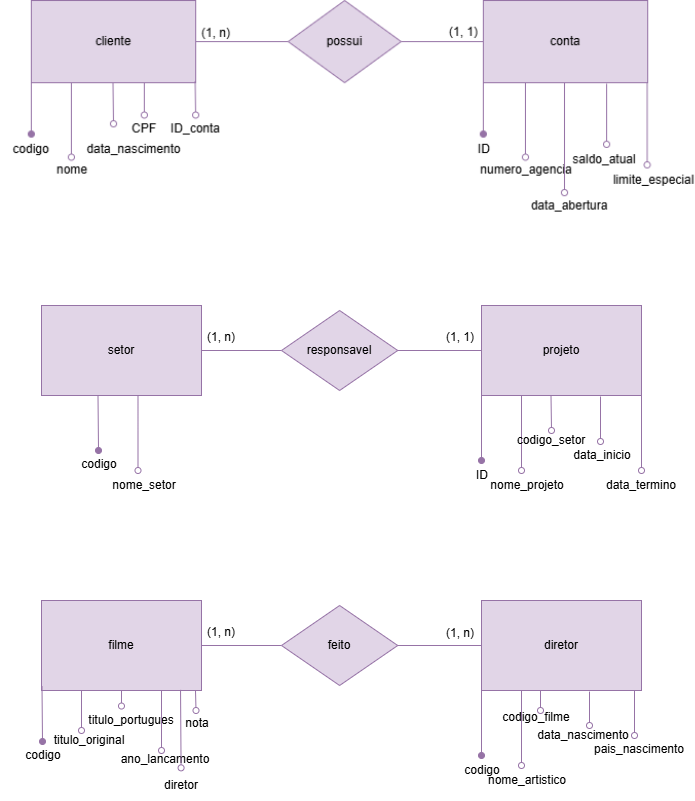

The diagram above was exported from draw.io. Its source (the exported page's mxGraphModel, read from the mxfile embedded in the PNG):
<mxGraphModel dx="2115" dy="1872" grid="1" gridSize="10" guides="1" tooltips="1" connect="1" arrows="1" fold="1" page="1" pageScale="1" pageWidth="827" pageHeight="1169" math="0" shadow="0">
  <root>
    <mxCell id="0" />
    <mxCell id="1" parent="0" />
    <mxCell id="yEJS-GxrYFKvu_daJlLK-1" parent="1" style="shape=image;verticalLabelPosition=bottom;labelBackgroundColor=default;verticalAlign=top;aspect=fixed;imageAspect=0;image=data:image/png,(base64 omitted: 19672 chars);" value="" vertex="1">
      <mxGeometry height="230.12" width="694.46" x="-761" y="-1150" as="geometry" />
    </mxCell>
    <mxCell id="yEJS-GxrYFKvu_daJlLK-2" parent="1" style="rounded=0;whiteSpace=wrap;html=1;fillColor=#e1d5e7;strokeColor=#9673a6;" value="setor" vertex="1">
      <mxGeometry height="90" width="160" x="-720" y="-845" as="geometry" />
    </mxCell>
    <mxCell id="yEJS-GxrYFKvu_daJlLK-4" edge="1" parent="1" source="yEJS-GxrYFKvu_daJlLK-3" style="edgeStyle=orthogonalEdgeStyle;rounded=0;orthogonalLoop=1;jettySize=auto;html=1;endArrow=none;endFill=0;fillColor=#e1d5e7;strokeColor=#9673a6;" target="yEJS-GxrYFKvu_daJlLK-2">
      <mxGeometry relative="1" as="geometry" />
    </mxCell>
    <mxCell id="yEJS-GxrYFKvu_daJlLK-6" edge="1" parent="1" source="yEJS-GxrYFKvu_daJlLK-3" style="edgeStyle=orthogonalEdgeStyle;rounded=0;orthogonalLoop=1;jettySize=auto;html=1;endArrow=none;endFill=0;fillColor=#e1d5e7;strokeColor=#9673a6;" target="yEJS-GxrYFKvu_daJlLK-5">
      <mxGeometry relative="1" as="geometry" />
    </mxCell>
    <mxCell id="yEJS-GxrYFKvu_daJlLK-3" parent="1" style="rhombus;whiteSpace=wrap;html=1;fillColor=#e1d5e7;strokeColor=#9673a6;" value="responsavel" vertex="1">
      <mxGeometry height="80" width="116.23" x="-480" y="-840" as="geometry" />
    </mxCell>
    <mxCell id="yEJS-GxrYFKvu_daJlLK-5" parent="1" style="rounded=0;whiteSpace=wrap;html=1;fillColor=#e1d5e7;strokeColor=#9673a6;" value="projeto" vertex="1">
      <mxGeometry height="90" width="160" x="-280" y="-845" as="geometry" />
    </mxCell>
    <mxCell id="yEJS-GxrYFKvu_daJlLK-7" edge="1" parent="1" style="endArrow=none;html=1;rounded=0;startArrow=oval;startFill=1;fillColor=#e1d5e7;strokeColor=#9673a6;" value="">
      <mxGeometry height="50" relative="1" width="50" as="geometry">
        <mxPoint x="-280" y="-690" as="sourcePoint" />
        <mxPoint x="-280" y="-755" as="targetPoint" />
      </mxGeometry>
    </mxCell>
    <mxCell id="yEJS-GxrYFKvu_daJlLK-8" parent="1" style="text;html=1;whiteSpace=wrap;strokeColor=none;fillColor=none;align=center;verticalAlign=middle;rounded=0;" value="ID" vertex="1">
      <mxGeometry height="30" width="60" x="-309" y="-690" as="geometry" />
    </mxCell>
    <mxCell id="yEJS-GxrYFKvu_daJlLK-9" edge="1" parent="1" style="endArrow=none;html=1;rounded=0;startArrow=oval;startFill=0;entryX=0.25;entryY=1;entryDx=0;entryDy=0;fillColor=#e1d5e7;strokeColor=#9673a6;" value="">
      <mxGeometry height="50" relative="1" width="50" as="geometry">
        <mxPoint x="-240" y="-680" as="sourcePoint" />
        <mxPoint x="-240" y="-755.0000000000001" as="targetPoint" />
      </mxGeometry>
    </mxCell>
    <mxCell id="yEJS-GxrYFKvu_daJlLK-10" parent="1" style="text;html=1;whiteSpace=wrap;strokeColor=none;fillColor=none;align=center;verticalAlign=middle;rounded=0;" value="nome_projeto" vertex="1">
      <mxGeometry height="30" width="60" x="-264" y="-680" as="geometry" />
    </mxCell>
    <mxCell id="yEJS-GxrYFKvu_daJlLK-11" edge="1" parent="1" style="endArrow=none;html=1;rounded=0;startArrow=oval;startFill=0;entryX=0.25;entryY=1;entryDx=0;entryDy=0;fillColor=#e1d5e7;strokeColor=#9673a6;" value="">
      <mxGeometry height="50" relative="1" width="50" as="geometry">
        <mxPoint x="-161" y="-709" as="sourcePoint" />
        <mxPoint x="-161" y="-754" as="targetPoint" />
      </mxGeometry>
    </mxCell>
    <mxCell id="yEJS-GxrYFKvu_daJlLK-12" parent="1" style="text;html=1;whiteSpace=wrap;strokeColor=none;fillColor=none;align=center;verticalAlign=middle;rounded=0;" value="data_inicio" vertex="1">
      <mxGeometry height="30" width="60" x="-189" y="-710" as="geometry" />
    </mxCell>
    <mxCell id="yEJS-GxrYFKvu_daJlLK-13" edge="1" parent="1" style="endArrow=none;html=1;rounded=0;startArrow=oval;startFill=0;entryX=0.25;entryY=1;entryDx=0;entryDy=0;fillColor=#e1d5e7;strokeColor=#9673a6;" value="">
      <mxGeometry height="50" relative="1" width="50" as="geometry">
        <mxPoint x="-120" y="-680" as="sourcePoint" />
        <mxPoint x="-120" y="-755" as="targetPoint" />
      </mxGeometry>
    </mxCell>
    <mxCell id="yEJS-GxrYFKvu_daJlLK-14" parent="1" style="text;html=1;whiteSpace=wrap;strokeColor=none;fillColor=none;align=center;verticalAlign=middle;rounded=0;" value="data_termino" vertex="1">
      <mxGeometry height="30" width="60" x="-150" y="-680" as="geometry" />
    </mxCell>
    <mxCell id="yEJS-GxrYFKvu_daJlLK-16" edge="1" parent="1" style="endArrow=none;html=1;rounded=0;startArrow=oval;startFill=1;fillColor=#e1d5e7;strokeColor=#9673a6;" value="">
      <mxGeometry height="50" relative="1" width="50" as="geometry">
        <mxPoint x="-663" y="-700" as="sourcePoint" />
        <mxPoint x="-663.5" y="-754.9999999999999" as="targetPoint" />
      </mxGeometry>
    </mxCell>
    <mxCell id="yEJS-GxrYFKvu_daJlLK-17" parent="1" style="text;html=1;whiteSpace=wrap;strokeColor=none;fillColor=none;align=center;verticalAlign=middle;rounded=0;" value="codigo" vertex="1">
      <mxGeometry height="30" width="60" x="-692.5" y="-700.9999999999999" as="geometry" />
    </mxCell>
    <mxCell id="yEJS-GxrYFKvu_daJlLK-18" edge="1" parent="1" style="endArrow=none;html=1;rounded=0;startArrow=oval;startFill=0;entryX=0.25;entryY=1;entryDx=0;entryDy=0;fillColor=#e1d5e7;strokeColor=#9673a6;" value="">
      <mxGeometry height="50" relative="1" width="50" as="geometry">
        <mxPoint x="-623.5" y="-679.9999999999999" as="sourcePoint" />
        <mxPoint x="-623.5" y="-755" as="targetPoint" />
      </mxGeometry>
    </mxCell>
    <mxCell id="yEJS-GxrYFKvu_daJlLK-19" parent="1" style="text;html=1;whiteSpace=wrap;strokeColor=none;fillColor=none;align=center;verticalAlign=middle;rounded=0;" value="nome_setor" vertex="1">
      <mxGeometry height="30" width="60" x="-647.5" y="-679.9999999999999" as="geometry" />
    </mxCell>
    <mxCell id="yEJS-GxrYFKvu_daJlLK-20" parent="1" style="text;html=1;whiteSpace=wrap;strokeColor=none;fillColor=none;align=center;verticalAlign=middle;rounded=0;" value="(1, n)" vertex="1">
      <mxGeometry height="30" width="60" x="-570" y="-828" as="geometry" />
    </mxCell>
    <mxCell id="yEJS-GxrYFKvu_daJlLK-21" parent="1" style="text;html=1;whiteSpace=wrap;strokeColor=none;fillColor=none;align=center;verticalAlign=middle;rounded=0;" value="(1, 1)" vertex="1">
      <mxGeometry height="30" width="60" x="-331" y="-828" as="geometry" />
    </mxCell>
    <mxCell id="vro_EahpyTsQVMFWI4KO-1" edge="1" parent="1" style="endArrow=none;html=1;rounded=0;startArrow=oval;startFill=0;fillColor=#e1d5e7;strokeColor=#9673a6;" value="">
      <mxGeometry height="50" relative="1" width="50" as="geometry">
        <mxPoint x="-210" y="-720" as="sourcePoint" />
        <mxPoint x="-210.5" y="-755" as="targetPoint" />
      </mxGeometry>
    </mxCell>
    <mxCell id="vro_EahpyTsQVMFWI4KO-2" parent="1" style="text;html=1;whiteSpace=wrap;strokeColor=none;fillColor=none;align=center;verticalAlign=middle;rounded=0;" value="codigo_setor" vertex="1">
      <mxGeometry height="30" width="60" x="-240" y="-725" as="geometry" />
    </mxCell>
    <mxCell id="vro_EahpyTsQVMFWI4KO-3" parent="1" style="rounded=0;whiteSpace=wrap;html=1;fillColor=#e1d5e7;strokeColor=#9673a6;" value="filme" vertex="1">
      <mxGeometry height="90" width="160" x="-720" y="-550" as="geometry" />
    </mxCell>
    <mxCell id="vro_EahpyTsQVMFWI4KO-4" edge="1" parent="1" source="vro_EahpyTsQVMFWI4KO-6" style="edgeStyle=orthogonalEdgeStyle;rounded=0;orthogonalLoop=1;jettySize=auto;html=1;endArrow=none;endFill=0;fillColor=#e1d5e7;strokeColor=#9673a6;" target="vro_EahpyTsQVMFWI4KO-3">
      <mxGeometry relative="1" as="geometry" />
    </mxCell>
    <mxCell id="vro_EahpyTsQVMFWI4KO-5" edge="1" parent="1" source="vro_EahpyTsQVMFWI4KO-6" style="edgeStyle=orthogonalEdgeStyle;rounded=0;orthogonalLoop=1;jettySize=auto;html=1;endArrow=none;endFill=0;fillColor=#e1d5e7;strokeColor=#9673a6;" target="vro_EahpyTsQVMFWI4KO-7">
      <mxGeometry relative="1" as="geometry" />
    </mxCell>
    <mxCell id="vro_EahpyTsQVMFWI4KO-6" parent="1" style="rhombus;whiteSpace=wrap;html=1;fillColor=#e1d5e7;strokeColor=#9673a6;" value="feito" vertex="1">
      <mxGeometry height="80" width="116.23" x="-480" y="-545" as="geometry" />
    </mxCell>
    <mxCell id="vro_EahpyTsQVMFWI4KO-7" parent="1" style="rounded=0;whiteSpace=wrap;html=1;fillColor=#e1d5e7;strokeColor=#9673a6;" value="diretor" vertex="1">
      <mxGeometry height="90" width="160" x="-280" y="-550" as="geometry" />
    </mxCell>
    <mxCell id="vro_EahpyTsQVMFWI4KO-8" edge="1" parent="1" style="endArrow=none;html=1;rounded=0;startArrow=oval;startFill=1;fillColor=#e1d5e7;strokeColor=#9673a6;" value="">
      <mxGeometry height="50" relative="1" width="50" as="geometry">
        <mxPoint x="-280" y="-395" as="sourcePoint" />
        <mxPoint x="-280" y="-460" as="targetPoint" />
      </mxGeometry>
    </mxCell>
    <mxCell id="vro_EahpyTsQVMFWI4KO-9" parent="1" style="text;html=1;whiteSpace=wrap;strokeColor=none;fillColor=none;align=center;verticalAlign=middle;rounded=0;" value="codigo" vertex="1">
      <mxGeometry height="30" width="60" x="-309" y="-395" as="geometry" />
    </mxCell>
    <mxCell id="vro_EahpyTsQVMFWI4KO-10" edge="1" parent="1" style="endArrow=none;html=1;rounded=0;startArrow=oval;startFill=0;entryX=0.25;entryY=1;entryDx=0;entryDy=0;fillColor=#e1d5e7;strokeColor=#9673a6;" value="">
      <mxGeometry height="50" relative="1" width="50" as="geometry">
        <mxPoint x="-240" y="-385" as="sourcePoint" />
        <mxPoint x="-240" y="-460.0000000000001" as="targetPoint" />
      </mxGeometry>
    </mxCell>
    <mxCell id="vro_EahpyTsQVMFWI4KO-11" parent="1" style="text;html=1;whiteSpace=wrap;strokeColor=none;fillColor=none;align=center;verticalAlign=middle;rounded=0;" value="nome_artistico" vertex="1">
      <mxGeometry height="30" width="60" x="-264" y="-385" as="geometry" />
    </mxCell>
    <mxCell id="vro_EahpyTsQVMFWI4KO-12" edge="1" parent="1" style="endArrow=none;html=1;rounded=0;startArrow=oval;startFill=0;entryX=0.25;entryY=1;entryDx=0;entryDy=0;fillColor=#e1d5e7;strokeColor=#9673a6;" value="">
      <mxGeometry height="50" relative="1" width="50" as="geometry">
        <mxPoint x="-127" y="-415" as="sourcePoint" />
        <mxPoint x="-127" y="-460" as="targetPoint" />
      </mxGeometry>
    </mxCell>
    <mxCell id="vro_EahpyTsQVMFWI4KO-13" parent="1" style="text;html=1;whiteSpace=wrap;strokeColor=none;fillColor=none;align=center;verticalAlign=middle;rounded=0;" value="pais_nascimento" vertex="1">
      <mxGeometry height="30" width="60" x="-152" y="-416" as="geometry" />
    </mxCell>
    <mxCell id="vro_EahpyTsQVMFWI4KO-16" edge="1" parent="1" style="endArrow=none;html=1;rounded=0;startArrow=oval;startFill=1;fillColor=#e1d5e7;strokeColor=#9673a6;" value="">
      <mxGeometry height="50" relative="1" width="50" as="geometry">
        <mxPoint x="-719" y="-409" as="sourcePoint" />
        <mxPoint x="-719.5" y="-463.9999999999999" as="targetPoint" />
      </mxGeometry>
    </mxCell>
    <mxCell id="vro_EahpyTsQVMFWI4KO-17" parent="1" style="text;html=1;whiteSpace=wrap;strokeColor=none;fillColor=none;align=center;verticalAlign=middle;rounded=0;" value="codigo" vertex="1">
      <mxGeometry height="30" width="60" x="-748.5" y="-409.9999999999999" as="geometry" />
    </mxCell>
    <mxCell id="vro_EahpyTsQVMFWI4KO-18" edge="1" parent="1" style="endArrow=none;html=1;rounded=0;startArrow=oval;startFill=0;entryX=0.25;entryY=1;entryDx=0;entryDy=0;fillColor=#e1d5e7;strokeColor=#9673a6;" target="vro_EahpyTsQVMFWI4KO-3" value="">
      <mxGeometry height="50" relative="1" width="50" as="geometry">
        <mxPoint x="-680" y="-420" as="sourcePoint" />
        <mxPoint x="-683.5" y="-460" as="targetPoint" />
      </mxGeometry>
    </mxCell>
    <mxCell id="vro_EahpyTsQVMFWI4KO-19" parent="1" style="text;html=1;whiteSpace=wrap;strokeColor=none;fillColor=none;align=center;verticalAlign=middle;rounded=0;" value="titulo_original" vertex="1">
      <mxGeometry height="30" width="60" x="-701.5" y="-424.9999999999999" as="geometry" />
    </mxCell>
    <mxCell id="vro_EahpyTsQVMFWI4KO-20" parent="1" style="text;html=1;whiteSpace=wrap;strokeColor=none;fillColor=none;align=center;verticalAlign=middle;rounded=0;" value="(1, n)" vertex="1">
      <mxGeometry height="30" width="60" x="-570" y="-533" as="geometry" />
    </mxCell>
    <mxCell id="vro_EahpyTsQVMFWI4KO-21" parent="1" style="text;html=1;whiteSpace=wrap;strokeColor=none;fillColor=none;align=center;verticalAlign=middle;rounded=0;" value="(1, n)" vertex="1">
      <mxGeometry height="30" width="60" x="-331" y="-532" as="geometry" />
    </mxCell>
    <mxCell id="vro_EahpyTsQVMFWI4KO-22" edge="1" parent="1" style="endArrow=none;html=1;rounded=0;startArrow=oval;startFill=0;fillColor=#e1d5e7;strokeColor=#9673a6;entryX=0.675;entryY=1.012;entryDx=0;entryDy=0;entryPerimeter=0;" target="vro_EahpyTsQVMFWI4KO-7" value="">
      <mxGeometry height="50" relative="1" width="50" as="geometry">
        <mxPoint x="-172" y="-425" as="sourcePoint" />
        <mxPoint x="-172.5" y="-460" as="targetPoint" />
      </mxGeometry>
    </mxCell>
    <mxCell id="vro_EahpyTsQVMFWI4KO-23" parent="1" style="text;html=1;whiteSpace=wrap;strokeColor=none;fillColor=none;align=center;verticalAlign=middle;rounded=0;" value="data_nascimento" vertex="1">
      <mxGeometry height="30" width="60" x="-208" y="-430" as="geometry" />
    </mxCell>
    <mxCell id="vro_EahpyTsQVMFWI4KO-24" edge="1" parent="1" source="vro_EahpyTsQVMFWI4KO-25" style="endArrow=none;html=1;rounded=0;startArrow=oval;startFill=0;entryX=0.5;entryY=1;entryDx=0;entryDy=0;fillColor=#e1d5e7;strokeColor=#9673a6;exitX=0.333;exitY=0.018;exitDx=0;exitDy=0;exitPerimeter=0;" target="vro_EahpyTsQVMFWI4KO-3" value="">
      <mxGeometry height="50" relative="1" width="50" as="geometry">
        <mxPoint x="-648" y="-440" as="sourcePoint" />
        <mxPoint x="-648.5" y="-460" as="targetPoint" />
      </mxGeometry>
    </mxCell>
    <mxCell id="vro_EahpyTsQVMFWI4KO-25" parent="1" style="text;html=1;whiteSpace=wrap;strokeColor=none;fillColor=none;align=center;verticalAlign=middle;rounded=0;" value="titulo_portugues" vertex="1">
      <mxGeometry height="30" width="60" x="-660" y="-444.9999999999999" as="geometry" />
    </mxCell>
    <mxCell id="vro_EahpyTsQVMFWI4KO-26" edge="1" parent="1" style="endArrow=none;html=1;rounded=0;startArrow=oval;startFill=0;entryX=0.75;entryY=1;entryDx=0;entryDy=0;fillColor=#e1d5e7;strokeColor=#9673a6;" target="vro_EahpyTsQVMFWI4KO-3" value="">
      <mxGeometry height="50" relative="1" width="50" as="geometry">
        <mxPoint x="-600" y="-400" as="sourcePoint" />
        <mxPoint x="-598.5" y="-445" as="targetPoint" />
      </mxGeometry>
    </mxCell>
    <mxCell id="vro_EahpyTsQVMFWI4KO-27" parent="1" style="text;html=1;whiteSpace=wrap;strokeColor=none;fillColor=none;align=center;verticalAlign=middle;rounded=0;" value="ano_lancamento" vertex="1">
      <mxGeometry height="30" width="60" x="-626" y="-406" as="geometry" />
    </mxCell>
    <mxCell id="vro_EahpyTsQVMFWI4KO-29" edge="1" parent="1" style="endArrow=none;html=1;rounded=0;startArrow=oval;startFill=0;entryX=0.25;entryY=1;entryDx=0;entryDy=0;fillColor=#e1d5e7;strokeColor=#9673a6;" value="">
      <mxGeometry height="50" relative="1" width="50" as="geometry">
        <mxPoint x="-565.5" y="-440" as="sourcePoint" />
        <mxPoint x="-566" y="-460" as="targetPoint" />
      </mxGeometry>
    </mxCell>
    <mxCell id="vro_EahpyTsQVMFWI4KO-30" parent="1" style="text;html=1;whiteSpace=wrap;strokeColor=none;fillColor=none;align=center;verticalAlign=middle;rounded=0;" value="nota" vertex="1">
      <mxGeometry height="30" width="60" x="-594" y="-441.9999999999999" as="geometry" />
    </mxCell>
    <mxCell id="vro_EahpyTsQVMFWI4KO-31" edge="1" parent="1" source="vro_EahpyTsQVMFWI4KO-32" style="endArrow=none;html=1;rounded=0;startArrow=oval;startFill=0;entryX=0.869;entryY=0.993;entryDx=0;entryDy=0;fillColor=#e1d5e7;strokeColor=#9673a6;entryPerimeter=0;exitX=0.493;exitY=-0.088;exitDx=0;exitDy=0;exitPerimeter=0;" target="vro_EahpyTsQVMFWI4KO-3" value="">
      <mxGeometry height="50" relative="1" width="50" as="geometry">
        <mxPoint x="-581.5" y="-380" as="sourcePoint" />
        <mxPoint x="-582" y="-400" as="targetPoint" />
      </mxGeometry>
    </mxCell>
    <mxCell id="vro_EahpyTsQVMFWI4KO-32" parent="1" style="text;html=1;whiteSpace=wrap;strokeColor=none;fillColor=none;align=center;verticalAlign=middle;rounded=0;" value="diretor" vertex="1">
      <mxGeometry height="30" width="60" x="-610" y="-379.9999999999999" as="geometry" />
    </mxCell>
    <mxCell id="vro_EahpyTsQVMFWI4KO-33" edge="1" parent="1" style="endArrow=none;html=1;rounded=0;startArrow=oval;startFill=0;fillColor=#e1d5e7;strokeColor=#9673a6;" value="">
      <mxGeometry height="50" relative="1" width="50" as="geometry">
        <mxPoint x="-221" y="-440" as="sourcePoint" />
        <mxPoint x="-221" y="-460" as="targetPoint" />
      </mxGeometry>
    </mxCell>
    <mxCell id="vro_EahpyTsQVMFWI4KO-34" parent="1" style="text;html=1;whiteSpace=wrap;strokeColor=none;fillColor=none;align=center;verticalAlign=middle;rounded=0;" value="codigo_filme" vertex="1">
      <mxGeometry height="30" width="60" x="-255" y="-448" as="geometry" />
    </mxCell>
  </root>
</mxGraphModel>